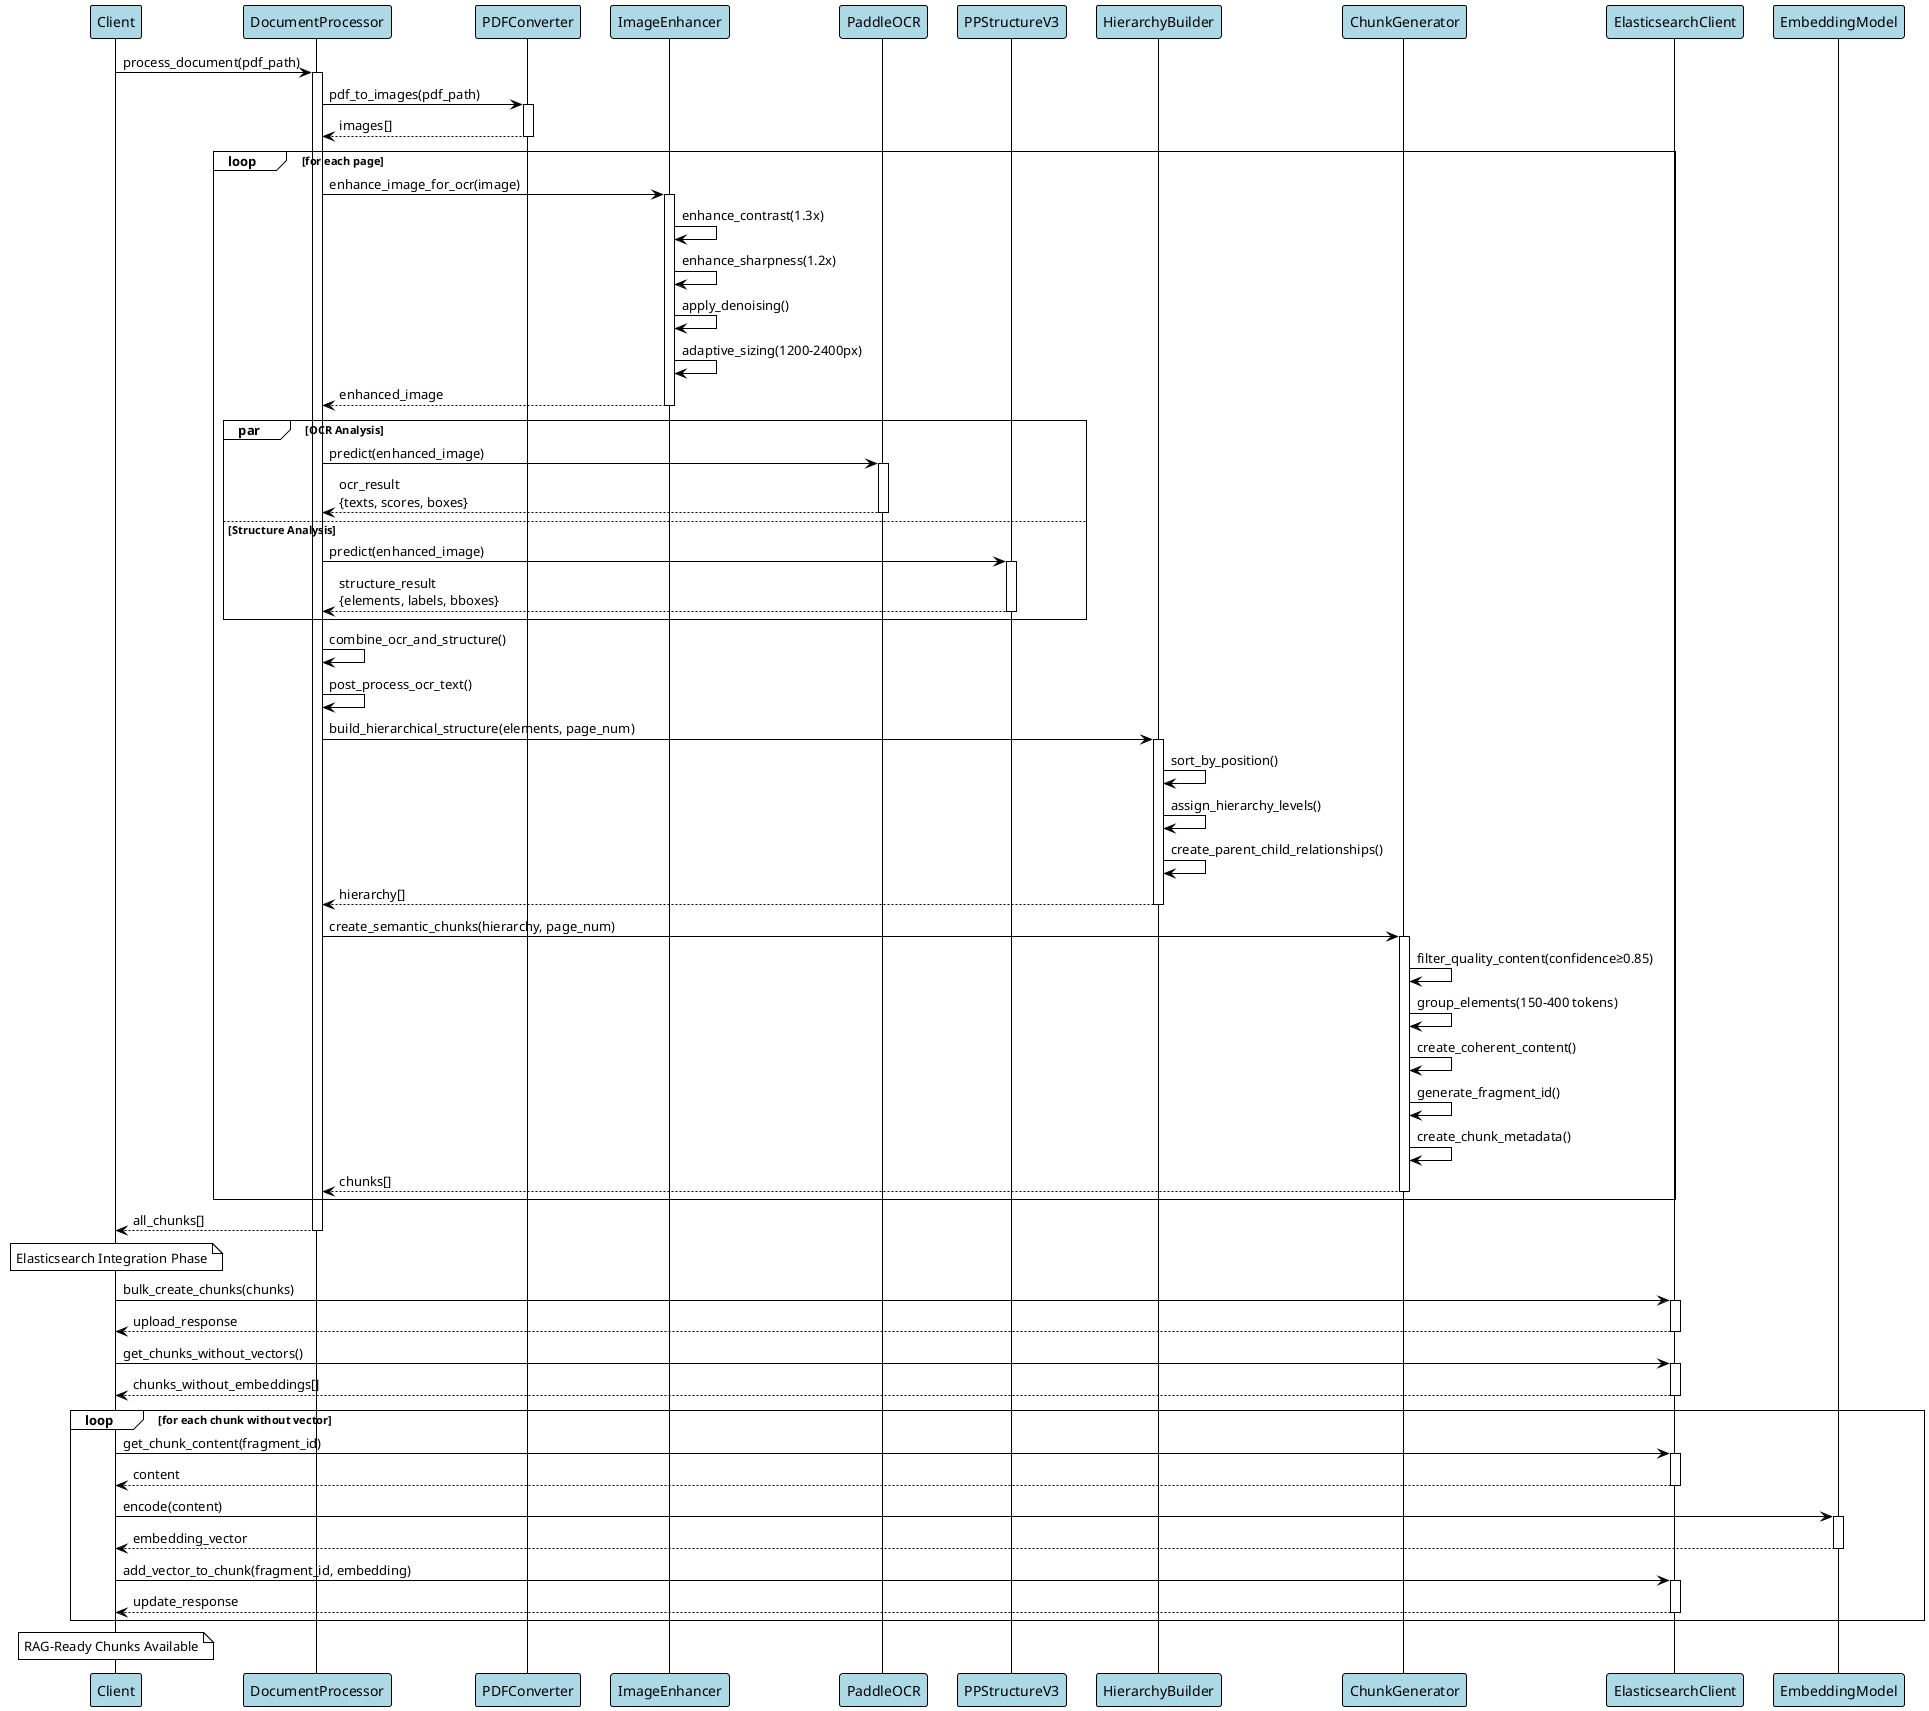

The diagram above was rendered by PlantUML. Its source (embedded in the PNG):
@startuml Enhanced Document Processor Sequence Diagram
!theme plain
skinparam participant {
    BackgroundColor lightblue
    BorderColor black
}

participant "Client" as C
participant "DocumentProcessor" as DP
participant "PDFConverter" as PDF
participant "ImageEnhancer" as IE
participant "PaddleOCR" as OCR
participant "PPStructureV3" as PS
participant "HierarchyBuilder" as HB
participant "ChunkGenerator" as CG
participant "ElasticsearchClient" as ES
participant "EmbeddingModel" as EM

C -> DP: process_document(pdf_path)
activate DP

DP -> PDF: pdf_to_images(pdf_path)
activate PDF
PDF --> DP: images[]
deactivate PDF

loop for each page
    DP -> IE: enhance_image_for_ocr(image)
    activate IE
    IE -> IE: enhance_contrast(1.3x)
    IE -> IE: enhance_sharpness(1.2x)
    IE -> IE: apply_denoising()
    IE -> IE: adaptive_sizing(1200-2400px)
    IE --> DP: enhanced_image
    deactivate IE
    
    par OCR Analysis
        DP -> OCR: predict(enhanced_image)
        activate OCR
        OCR --> DP: ocr_result\n{texts, scores, boxes}
        deactivate OCR
    else Structure Analysis
        DP -> PS: predict(enhanced_image)
        activate PS
        PS --> DP: structure_result\n{elements, labels, bboxes}
        deactivate PS
    end
    
    DP -> DP: combine_ocr_and_structure()
    DP -> DP: post_process_ocr_text()
    
    DP -> HB: build_hierarchical_structure(elements, page_num)
    activate HB
    HB -> HB: sort_by_position()
    HB -> HB: assign_hierarchy_levels()
    HB -> HB: create_parent_child_relationships()
    HB --> DP: hierarchy[]
    deactivate HB
    
    DP -> CG: create_semantic_chunks(hierarchy, page_num)
    activate CG
    CG -> CG: filter_quality_content(confidence≥0.85)
    CG -> CG: group_elements(150-400 tokens)
    CG -> CG: create_coherent_content()
    CG -> CG: generate_fragment_id()
    CG -> CG: create_chunk_metadata()
    CG --> DP: chunks[]
    deactivate CG
end

DP --> C: all_chunks[]
deactivate DP

note over C: Elasticsearch Integration Phase

C -> ES: bulk_create_chunks(chunks)
activate ES
ES --> C: upload_response
deactivate ES

C -> ES: get_chunks_without_vectors()
activate ES
ES --> C: chunks_without_embeddings[]
deactivate ES

loop for each chunk without vector
    C -> ES: get_chunk_content(fragment_id)
    activate ES
    ES --> C: content
    deactivate ES
    
    C -> EM: encode(content)
    activate EM
    EM --> C: embedding_vector
    deactivate EM
    
    C -> ES: add_vector_to_chunk(fragment_id, embedding)
    activate ES
    ES --> C: update_response
    deactivate ES
end

note over C: RAG-Ready Chunks Available

@enduml